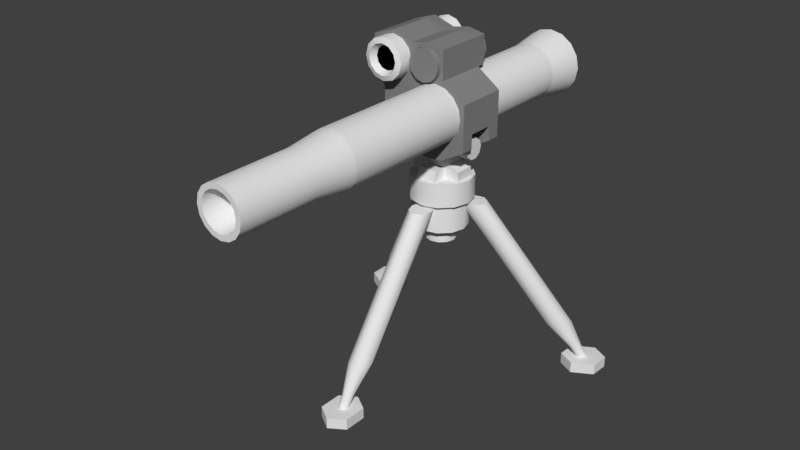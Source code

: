 # Source: tow.blend  (saved by Blender 2.77.0; exported with 4.5.12 LTS)
import bpy
from mathutils import Matrix  # noqa: F401  (used for matrix-valued properties, if any)

bpy.ops.wm.read_factory_settings(use_empty=True)
scene = bpy.context.scene
scene.name = 'Scene'

# ---- collections
col_collection_1 = bpy.data.collections.new('Collection 1'); scene.collection.children.link(col_collection_1)

# ---- materials (node trees are filled in below, after node groups)
mat_material = bpy.data.materials.new('Material')
mat_material.alpha_threshold = 0.0
mat_material.use_transparent_shadow = False
mat_material.roughness = 0.5
mat_material_001 = bpy.data.materials.new('Material.001')
mat_material_001.alpha_threshold = 0.0
mat_material_001.use_transparent_shadow = False
mat_material_001.diffuse_color = (0.2396, 0.2396, 0.2396, 1.0)
mat_material_001.roughness = 0.5
mat_material_002 = bpy.data.materials.new('Material.002')
mat_material_002.alpha_threshold = 0.0
mat_material_002.use_transparent_shadow = False
mat_material_002.diffuse_color = (0.0, 0.0, 0.0, 1.0)
mat_material_002.roughness = 0.5

# ---- material node trees

# ---- world
world_world = bpy.data.worlds.new('World'); scene.world = world_world
world_world.color = (0.05088, 0.05088, 0.05088)
world_world.use_sun_shadow = False
world_world.sun_shadow_jitter_overblur = 0.0
world_world.cycles.sampling_method = 'MANUAL'

# ---- meshes
me_cylinder_002 = bpy.data.meshes.new('Cylinder.002')
me_cylinder_002.from_pydata([(-0.3913, 0.2259, 0.1899), (-0.3891, 0.2651, 0.1899), (-0.4633, 0.3079, 0.1898), (-0.4962, 0.2865, 0.1897), (-0.4983, 0.2472, 0.1898), (-0.4685, 0.2133, 0.1898), (-0.4241, 0.2044, 0.1899), (-0.4189, 0.2991, 0.1898), (-0.08946, 0.1089, 0.7331), (-0.05967, 0.07491, 0.7331), (-0.06185, 0.03571, 0.7331), (-0.09471, 0.01422, 0.7331), (-0.139, 0.02304, 0.7331), (-0.1688, 0.057, 0.7331), (-0.1666, 0.0962, 0.7331), (-0.1338, 0.1177, 0.7331), (-0.5339, 0.3244, 0.005056), (-0.5348, 0.3088, 0.00507), (-0.5479, 0.3002, 0.005056), (-0.5657, 0.3037, 0.00502), (-0.5776, 0.3173, 0.004985), (-0.5768, 0.333, 0.00497), (-0.5636, 0.3416, 0.004985), (-0.5459, 0.338, 0.00502), (-0.5006, 0.3176, 0.07554), (-0.4857, 0.3006, 0.07558), (-0.4868, 0.281, 0.0756), (-0.5032, 0.2703, 0.07558), (-0.5254, 0.2747, 0.07554), (-0.5403, 0.2917, 0.0755), (-0.5392, 0.3113, 0.07548), (-0.5228, 0.3221, 0.0755), (-0.5397, 0.2325, -0.02334), (-0.5397, 0.2325, 0.02495), (-0.6271, 0.283, -0.02334), (-0.6271, 0.283, 0.02495), (-0.4712, 0.3511, -0.02334), (-0.4712, 0.3511, 0.02495), (-0.5586, 0.4015, -0.02334), (-0.5586, 0.4015, 0.02495), (-0.6307, 0.3641, 0.02495), (-0.6307, 0.3641, -0.02334), (-0.4676, 0.27, 0.02495), (-0.4676, 0.27, -0.02334), (0.3913, 0.2259, 0.1899), (0.4241, 0.2044, 0.1899), (0.4983, 0.2472, 0.1898), (0.4962, 0.2865, 0.1897), (0.4633, 0.3079, 0.1898), (0.4189, 0.2991, 0.1898), (0.3891, 0.2651, 0.1899), (0.4685, 0.2133, 0.1898), (0.139, 0.02304, 0.7331), (0.09471, 0.01422, 0.7331), (0.06185, 0.03571, 0.7331), (0.05967, 0.07491, 0.7331), (0.08946, 0.1089, 0.7331), (0.1338, 0.1177, 0.7331), (0.1666, 0.0962, 0.7331), (0.1688, 0.057, 0.7331), (0.5479, 0.3002, 0.005056), (0.5348, 0.3088, 0.00507), (0.5339, 0.3244, 0.005056), (0.5459, 0.338, 0.00502), (0.5636, 0.3416, 0.004985), (0.5768, 0.333, 0.00497), (0.5776, 0.3173, 0.004985), (0.5657, 0.3037, 0.00502), (0.5254, 0.2747, 0.07554), (0.5032, 0.2703, 0.07558), (0.4868, 0.281, 0.0756), (0.4857, 0.3006, 0.07558), (0.5006, 0.3176, 0.07554), (0.5228, 0.3221, 0.0755), (0.5392, 0.3113, 0.07548), (0.5403, 0.2917, 0.0755), (0.4712, 0.3511, -0.02334), (0.4712, 0.3511, 0.02495), (0.5586, 0.4015, -0.02334), (0.5586, 0.4015, 0.02495), (0.5397, 0.2325, -0.02334), (0.5397, 0.2325, 0.02495), (0.6271, 0.283, -0.02334), (0.6271, 0.283, 0.02495), (0.6307, 0.3641, 0.02495), (0.6307, 0.3641, -0.02334), (0.4676, 0.27, 0.02495), (0.4676, 0.27, -0.02334), (-5.928e-08, -0.4518, 0.1899), (-0.03504, -0.4695, 0.1899), (-0.03504, -0.5552, 0.1898), (-6.564e-08, -0.5729, 0.1897), (0.03504, -0.5552, 0.1898), (0.04955, -0.5123, 0.1898), (0.03504, -0.4695, 0.1899), (-0.04955, -0.5123, 0.1898), (-0.04955, -0.1319, 0.7331), (-0.03504, -0.08913, 0.7331), (-4.357e-08, -0.07141, 0.7331), (0.03504, -0.08913, 0.7331), (0.04955, -0.1319, 0.7331), (0.03504, -0.1747, 0.7331), (-5.587e-08, -0.1924, 0.7331), (-0.03504, -0.1747, 0.7331), (-0.01402, -0.6246, 0.005056), (-7.238e-08, -0.6175, 0.00507), (0.01402, -0.6246, 0.005056), (0.01982, -0.6417, 0.00502), (0.01402, -0.6589, 0.004985), (-1.035e-07, -0.666, 0.00497), (-0.01402, -0.6589, 0.004985), (-0.01982, -0.6417, 0.00502), (-0.02478, -0.5924, 0.07554), (-0.01752, -0.5709, 0.07558), (-8.785e-08, -0.5621, 0.0756), (0.01752, -0.5709, 0.07558), (0.02478, -0.5924, 0.07554), (0.01752, -0.6138, 0.0755), (-9.7e-08, -0.6227, 0.07548), (-0.01752, -0.6138, 0.0755), (0.06844, -0.5836, -0.02334), (0.06844, -0.5836, 0.02495), (0.06844, -0.6845, -0.02334), (0.06844, -0.6845, 0.02495), (-0.06844, -0.5836, -0.02334), (-0.06844, -0.5836, 0.02495), (-0.06844, -0.6845, -0.02334), (-0.06844, -0.6845, 0.02495), (-1.1e-07, -0.7282, 0.02495), (-1.1e-07, -0.7282, -0.02334), (-8.153e-08, -0.5399, 0.02495), (-8.153e-08, -0.5399, -0.02334), (4.121e-09, -0.1166, 0.6262), (4.121e-09, -0.1166, 0.7462), (-0.0583, -0.101, 0.6262), (-0.0583, -0.101, 0.7462), (-0.101, -0.0583, 0.6262), (-0.101, -0.0583, 0.7462), (-0.1166, 1.207e-07, 0.6262), (-0.1166, 1.207e-07, 0.7462), (-0.101, 0.0583, 0.6262), (-0.101, 0.0583, 0.7462), (-0.0583, 0.101, 0.6262), (-0.0583, 0.101, 0.7462), (2.173e-08, 0.1166, 0.6262), (2.173e-08, 0.1166, 0.7462), (0.0583, 0.101, 0.6262), (0.0583, 0.101, 0.7462), (0.101, 0.0583, 0.6262), (0.101, 0.0583, 0.7462), (0.1166, 1.346e-07, 0.6262), (0.1166, 1.346e-07, 0.7462), (0.101, -0.0583, 0.6262), (0.101, -0.0583, 0.7462), (0.0583, -0.101, 0.6262), (0.0583, -0.101, 0.7462)], [], [(14, 13, 12, 11, 10, 9, 8, 15), (29, 4, 3, 30), (3, 14, 15, 2), (4, 13, 14, 3), (5, 12, 13, 4), (6, 11, 12, 5), (0, 10, 11, 6), (1, 9, 10, 0), (7, 8, 9, 1), (2, 15, 8, 7), (24, 7, 1, 25), (25, 1, 0, 26), (26, 0, 6, 27), (27, 6, 5, 28), (28, 5, 4, 29), (30, 3, 2, 31), (31, 2, 7, 24), (22, 31, 24, 23), (21, 30, 31, 22), (19, 28, 29, 20), (18, 27, 28, 19), (17, 26, 27, 18), (16, 25, 26, 17), (23, 24, 25, 16), (20, 29, 30, 21), (33, 35, 34, 32), (40, 39, 38, 41), (39, 37, 36, 38), (42, 33, 32, 43), (42, 40, 35, 33), (37, 39, 40, 42), (37, 42, 43, 36), (35, 40, 41, 34), (58, 57, 56, 55, 54, 53, 52, 59), (73, 48, 47, 74), (47, 58, 59, 46), (48, 57, 58, 47), (49, 56, 57, 48), (50, 55, 56, 49), (44, 54, 55, 50), (45, 53, 54, 44), (51, 52, 53, 45), (46, 59, 52, 51), (68, 51, 45, 69), (69, 45, 44, 70), (70, 44, 50, 71), (71, 50, 49, 72), (72, 49, 48, 73), (74, 47, 46, 75), (75, 46, 51, 68), (66, 75, 68, 67), (65, 74, 75, 66), (63, 72, 73, 64), (62, 71, 72, 63), (61, 70, 71, 62), (60, 69, 70, 61), (67, 68, 69, 60), (64, 73, 74, 65), (77, 79, 78, 76), (84, 83, 82, 85), (83, 81, 80, 82), (86, 77, 76, 87), (86, 84, 79, 77), (81, 83, 84, 86), (81, 86, 87, 80), (79, 84, 85, 78), (102, 101, 100, 99, 98, 97, 96, 103), (117, 92, 91, 118), (91, 102, 103, 90), (92, 101, 102, 91), (93, 100, 101, 92), (94, 99, 100, 93), (88, 98, 99, 94), (89, 97, 98, 88), (95, 96, 97, 89), (90, 103, 96, 95), (112, 95, 89, 113), (113, 89, 88, 114), (114, 88, 94, 115), (115, 94, 93, 116), (116, 93, 92, 117), (118, 91, 90, 119), (119, 90, 95, 112), (110, 119, 112, 111), (109, 118, 119, 110), (107, 116, 117, 108), (106, 115, 116, 107), (105, 114, 115, 106), (104, 113, 114, 105), (111, 112, 113, 104), (108, 117, 118, 109), (121, 123, 122, 120), (128, 127, 126, 129), (127, 125, 124, 126), (130, 121, 120, 131), (130, 128, 123, 121), (125, 127, 128, 130), (125, 130, 131, 124), (123, 128, 129, 122), (132, 133, 135, 134), (134, 135, 137, 136), (136, 137, 139, 138), (138, 139, 141, 140), (140, 141, 143, 142), (142, 143, 145, 144), (144, 145, 147, 146), (146, 147, 149, 148), (148, 149, 151, 150), (150, 151, 153, 152), (135, 133, 155, 153, 151, 149, 147, 145, 143, 141, 139, 137), (152, 153, 155, 154), (154, 155, 133, 132), (132, 134, 136, 138, 140, 142, 144, 146, 148, 150, 152, 154)])
me_cylinder_002.polygons.foreach_set('use_smooth', [True] * 113)
me_cylinder_002.use_remesh_preserve_volume = False
me_cylinder_002.use_remesh_preserve_attributes = False
me_cylinder_002.use_mirror_vertex_groups = False
me_cylinder_002.update()
me_cylinder_001 = bpy.data.meshes.new('Cylinder.001')
me_cylinder_001.from_pydata([(3.572e-09, -0.1376, 0.3953), (3.572e-09, -0.1376, 0.4957), (-0.06879, -0.1192, 0.3953), (-0.06879, -0.1192, 0.4957), (-0.1192, -0.06879, 0.3953), (-0.1192, -0.06879, 0.4957), (-0.1376, 1.206e-07, 0.3953), (-0.1376, 1.206e-07, 0.4957), (-0.1192, 0.06879, 0.3953), (-0.1192, 0.06879, 0.4957), (-0.06879, 0.1192, 0.3953), (-0.06879, 0.1192, 0.4957), (2.435e-08, 0.1376, 0.3953), (2.435e-08, 0.1376, 0.4957), (0.06879, 0.1192, 0.3953), (0.06879, 0.1192, 0.4957), (0.1192, 0.06879, 0.3953), (0.1192, 0.06879, 0.4957), (0.1376, 1.37e-07, 0.3953), (0.1376, 1.37e-07, 0.4957), (0.1192, -0.06879, 0.3953), (0.1192, -0.06879, 0.4957), (0.06879, -0.1192, 0.3953), (0.06879, -0.1192, 0.4957), (1.773e-08, -0.06736, 0.3964), (-0.03368, -0.05833, 0.3964), (-0.05833, -0.03368, 0.3964), (-0.06736, 1.127e-07, 0.3964), (-0.05833, 0.03368, 0.3964), (-0.03368, 0.05833, 0.3964), (2.79e-08, 0.06736, 0.3964), (0.03368, 0.05833, 0.3964), (0.05833, 0.03368, 0.3964), (0.06736, 1.207e-07, 0.3964), (0.05833, -0.03368, 0.3964), (0.03368, -0.05833, 0.3964), (-1.226e-08, -0.06736, 0.2026), (-0.03368, -0.05833, 0.2026), (-0.05833, -0.03368, 0.2026), (-0.06736, 1.127e-07, 0.2026), (-0.05833, 0.03368, 0.2026), (-0.03368, 0.05833, 0.2026), (-2.087e-09, 0.06736, 0.2026), (0.03368, 0.05833, 0.2026), (0.05833, 0.03368, 0.2026), (0.06736, 1.207e-07, 0.2026), (0.05833, -0.03368, 0.2026), (0.03368, -0.05833, 0.2026), (0.1137, 0.04292, 0.4928), (0.1137, -0.04292, 0.4928), (-0.1137, 0.04292, 0.4928), (-0.1137, -0.04292, 0.4928), (0.07125, -0.04292, 0.6585), (-0.07125, -0.04292, 0.6585), (-0.07125, 0.04292, 0.6585), (0.07125, 0.04292, 0.6585), (0.1137, 0.04292, 0.5385), (0.1137, -0.04292, 0.5385), (-0.1137, -0.04292, 0.5385), (-0.1137, 0.04292, 0.5385), (-0.07125, 0.04292, 0.5654), (0.07125, 0.04292, 0.5654), (0.07125, -0.04292, 0.5654), (-0.07125, -0.04292, 0.5654), (0.04306, -0.09471, 0.5412), (-0.04306, -0.09471, 0.5412), (-0.04306, 0.09471, 0.5412), (0.04306, 0.09471, 0.5412), (-0.04306, 0.1163, 0.4932), (0.04306, 0.1163, 0.4932), (0.04306, -0.1163, 0.4932), (-0.04306, -0.1163, 0.4932)], [], [(0, 1, 3, 2), (2, 3, 5, 4), (4, 5, 7, 6), (6, 7, 9, 8), (8, 9, 11, 10), (10, 11, 13, 12), (12, 13, 15, 14), (14, 15, 17, 16), (16, 17, 19, 18), (18, 19, 21, 20), (3, 1, 23, 21, 19, 17, 15, 13, 11, 9, 7, 5), (20, 21, 23, 22), (22, 23, 1, 0), (0, 2, 4, 6, 8, 10, 12, 14, 16, 18, 20, 22), (33, 34, 46, 45), (30, 31, 43, 42), (27, 28, 40, 39), (34, 35, 47, 46), (24, 25, 37, 36), (31, 32, 44, 43), (28, 29, 41, 40), (35, 24, 36, 47), (25, 26, 38, 37), (32, 33, 45, 44), (29, 30, 42, 41), (26, 27, 39, 38), (56, 57, 49, 48), (63, 58, 51), (58, 59, 50, 51), (61, 56, 48), (54, 53, 52, 55), (59, 60, 50), (60, 61, 48, 50), (57, 62, 49), (62, 63, 51, 49), (52, 53, 63, 62), (54, 55, 61, 60), (63, 60, 59, 58), (61, 62, 57, 56), (55, 52, 62, 61), (53, 54, 60, 63), (64, 65, 71, 70), (66, 67, 69, 68), (67, 64, 70, 69), (65, 66, 68, 71), (64, 67, 66, 65), (36, 37, 38, 39, 40, 41, 42, 43, 44, 45, 46, 47)])
me_cylinder_001.polygons.foreach_set('use_smooth', [True] * 47)
me_cylinder_001.use_remesh_preserve_volume = False
me_cylinder_001.use_remesh_preserve_attributes = False
me_cylinder_001.use_mirror_vertex_groups = False
me_cylinder_001.update()
me_cylinder = bpy.data.meshes.new('Cylinder')
me_cylinder.from_pydata([(0.04798, 0.5336, 0.03422), (0.04798, -0.7059, 0.03422), (0.001175, 0.5336, 0.04353), (0.001175, -0.7059, 0.04353), (-0.0385, 0.5336, 0.07004), (-0.0385, -0.7059, 0.07004), (-0.06501, 0.5336, 0.1097), (-0.06501, -0.7059, 0.1097), (-0.07432, 0.5336, 0.1565), (-0.07432, -0.7059, 0.1565), (-0.06501, 0.5336, 0.2033), (-0.06501, -0.7059, 0.2033), (-0.0385, 0.5336, 0.243), (-0.0385, -0.7059, 0.243), (0.001175, 0.5336, 0.2695), (0.001175, -0.7059, 0.2695), (0.04798, 0.5336, 0.2788), (0.04798, -0.7059, 0.2788), (0.09478, 0.5336, 0.2695), (0.09478, -0.7059, 0.2695), (0.1345, 0.5336, 0.243), (0.1345, -0.7059, 0.243), (0.161, 0.5336, 0.2033), (0.161, -0.7059, 0.2033), (0.1703, 0.5336, 0.1565), (0.1703, -0.7059, 0.1565), (0.161, 0.5336, 0.1097), (0.161, -0.7059, 0.1097), (0.1345, 0.5336, 0.07004), (0.1345, -0.7059, 0.07004), (0.09478, 0.5336, 0.04353), (0.09478, -0.7059, 0.04353), (0.008316, -0.8691, 0.06077), (0.04798, -0.8691, 0.05288), (-0.02531, -0.8691, 0.08323), (-0.04777, -0.8691, 0.1169), (-0.05566, -0.8691, 0.1565), (-0.04777, -0.8691, 0.1962), (-0.02531, -0.8691, 0.2298), (0.008316, -0.8691, 0.2523), (0.04798, -0.8691, 0.2602), (0.08764, -0.8691, 0.2523), (0.1213, -0.8691, 0.2298), (0.1437, -0.8691, 0.1962), (0.1516, -0.8691, 0.1565), (0.1437, -0.8691, 0.1169), (0.1213, -0.8691, 0.08323), (0.08764, -0.8691, 0.06077), (0.017, -1.234, 0.08174), (0.04798, -1.234, 0.07558), (-0.009252, -1.234, 0.09929), (-0.0268, -1.234, 0.1255), (-0.03296, -1.234, 0.1565), (-0.0268, -1.234, 0.1875), (-0.009252, -1.234, 0.2137), (0.017, -1.234, 0.2313), (0.04798, -1.234, 0.2375), (0.07895, -1.234, 0.2313), (0.1052, -1.234, 0.2137), (0.1228, -1.234, 0.1875), (0.1289, -1.234, 0.1565), (0.1228, -1.234, 0.1255), (0.1052, -1.234, 0.09929), (0.07895, -1.234, 0.08174), (0.04798, 0.694, 0.03649), (0.002043, 0.694, 0.04562), (-0.0369, 0.694, 0.07164), (-0.06292, 0.694, 0.1106), (-0.07205, 0.694, 0.1565), (-0.06292, 0.694, 0.2025), (-0.0369, 0.694, 0.2414), (0.002043, 0.694, 0.2674), (0.04798, 0.694, 0.2765), (0.09391, 0.694, 0.2674), (0.1329, 0.694, 0.2414), (0.1589, 0.694, 0.2025), (0.168, 0.694, 0.1565), (0.1589, 0.694, 0.1106), (0.1329, 0.694, 0.07164), (0.09391, 0.694, 0.04562), (-0.1619, 0.2387, 0.4091), (-0.1619, 0.148, 0.4143), (0.003373, 0.1407, 0.4176), (0.003373, 0.1806, 0.4176), (-0.03125, 0.1407, 0.4083), (-0.03125, 0.1806, 0.4083), (-0.0566, 0.1407, 0.383), (-0.0566, 0.1806, 0.383), (-0.06587, 0.1407, 0.3484), (-0.06587, 0.1806, 0.3484), (-0.0566, 0.1407, 0.3137), (-0.0566, 0.1806, 0.3137), (-0.03125, 0.1407, 0.2884), (-0.03125, 0.1806, 0.2884), (0.003373, 0.1407, 0.2791), (0.003373, 0.1806, 0.2791), (0.038, 0.1407, 0.2884), (0.038, 0.1806, 0.2884), (0.06334, 0.1407, 0.3137), (0.06334, 0.1806, 0.3137), (0.07262, 0.1407, 0.3484), (0.07262, 0.1806, 0.3484), (0.06334, 0.1407, 0.383), (0.06334, 0.1806, 0.383), (0.038, 0.1407, 0.4083), (0.038, 0.1806, 0.4083), (-0.1948, 0.148, 0.4054), (-0.1923, 0.2387, 0.401), (-0.219, 0.148, 0.3813), (-0.2145, 0.2387, 0.3787), (-0.2278, 0.148, 0.3484), (-0.2227, 0.2387, 0.3484), (-0.219, 0.148, 0.3154), (-0.2145, 0.2387, 0.318), (-0.1948, 0.148, 0.2913), (-0.1923, 0.2387, 0.2958), (-0.1619, 0.148, 0.2825), (-0.1619, 0.2387, 0.2876), (-0.129, 0.148, 0.2913), (-0.1315, 0.2387, 0.2958), (-0.1048, 0.148, 0.3154), (-0.1093, 0.2387, 0.318), (-0.09601, 0.148, 0.3484), (-0.1011, 0.2387, 0.3484), (-0.1048, 0.148, 0.3813), (-0.1093, 0.2387, 0.3787), (-0.129, 0.148, 0.4054), (-0.1315, 0.2387, 0.401), (0.08248, 0.1129, 0.2967), (0.08248, 0.1129, 0.4207), (0.08248, -0.1144, 0.2967), (0.08248, -0.1144, 0.4207), (-0.2587, 0.1129, 0.2752), (-0.2587, 0.1129, 0.4207), (-0.2587, -0.1144, 0.2752), (-0.2587, -0.1144, 0.4207), (-0.06978, -0.1144, 0.4207), (-0.06978, -0.1144, 0.1942), (-0.06978, 0.1129, 0.4207), (-0.06978, 0.1129, 0.2106), (-0.1643, -0.1144, 0.4519), (-0.2075, 0.1129, 0.2106), (-0.2075, -0.1144, 0.2106), (-0.1643, 0.1129, 0.4519), (0.00635, 0.1129, 0.4354), (0.00635, -0.1144, 0.4354), (0.08248, -0.1144, 0.02572), (0.08248, 0.1129, 0.02572), (-0.2075, -0.1144, 0.1682), (-0.06978, -0.1144, 0.02572), (-0.06978, 0.1129, 0.02572), (-0.2075, 0.1129, 0.1682), (0.1873, -0.1144, 0.2238), (0.1873, 0.1129, 0.2238), (0.1873, 0.1129, 0.08814), (0.1873, -0.1144, 0.08814), (-0.1577, -0.04634, 0.0003006), (0.1577, -0.04634, 0.0003006), (-0.1577, -0.03756, 0.02731), (0.1577, -0.03756, 0.02731), (-0.1577, -0.01459, 0.04399), (0.1577, -0.01459, 0.04399), (-0.1577, 0.0138, 0.04399), (0.1577, 0.0138, 0.04399), (-0.1577, 0.03678, 0.02731), (0.1577, 0.03678, 0.02731), (-0.1577, 0.04555, 0.0003006), (0.1577, 0.04555, 0.0003006), (-0.1577, 0.03678, -0.0267), (0.1577, 0.03678, -0.0267), (-0.1577, 0.0138, -0.04339), (0.1577, 0.0138, -0.04339), (-0.1577, -0.01459, -0.04339), (0.1577, -0.01459, -0.04339), (-0.1577, -0.03756, -0.0267), (0.1577, -0.03756, -0.0267), (0.08248, 0.05694, 0.4207), (0.08248, -0.05841, 0.4207), (0.08248, -0.05841, 0.2967), (0.08248, 0.05694, 0.2967), (-0.2587, -0.05841, 0.4207), (-0.2587, 0.05694, 0.4207), (-0.2587, 0.05694, 0.2752), (-0.2587, -0.05841, 0.2752), (-0.06978, -0.05841, 0.4207), (-0.06978, 0.05694, 0.4207), (-0.1643, -0.05841, 0.4519), (-0.1643, 0.05694, 0.4519), (-0.2075, -0.05841, 0.2106), (-0.2075, 0.05694, 0.2106), (0.00635, -0.05841, 0.4354), (0.00635, 0.05694, 0.4354), (0.08248, -0.05841, 0.02572), (0.08248, 0.05694, 0.02572), (-0.06978, -0.05841, 0.02572), (-0.06978, 0.05694, 0.02572), (-0.2075, -0.05841, 0.1682), (-0.2075, 0.05694, 0.1682), (0.1873, -0.05841, 0.2238), (0.1873, 0.05694, 0.2238), (0.1873, -0.05841, 0.08814), (0.1873, 0.05694, 0.08814), (0.07674, 0.05694, -0.0365), (0.07674, 0.1129, -0.0365), (-0.2075, -0.1144, 0.106), (-0.07552, -0.1144, -0.0365), (-0.07552, 0.05694, -0.0365), (-0.07552, 0.1129, -0.0365), (-0.2075, 0.1129, 0.106), (-0.2075, 0.05694, 0.106), (0.07674, -0.1144, -0.0365), (0.1873, 0.05694, 0.02593), (0.1873, 0.1129, 0.02593), (0.1873, -0.1144, 0.02593), (0.07674, -0.05841, -0.0365), (-0.07552, -0.05841, -0.0365), (-0.2075, -0.05841, 0.106), (0.1873, -0.05841, 0.02593), (0.08248, 0.1493, 0.2967), (0.08248, 0.1493, 0.4207), (-0.2587, 0.1493, 0.4207), (-0.2587, 0.1493, 0.2752), (0.00635, 0.1493, 0.4354), (-0.2075, 0.1493, 0.2106), (-0.1643, 0.1493, 0.4519), (-0.06978, 0.1493, 0.4207), (-0.06978, 0.1493, 0.2106), (0.008315, -1.234, 0.06077), (0.04798, -1.234, 0.05288), (-0.02531, -1.234, 0.08323), (-0.04777, -1.234, 0.1169), (-0.05566, -1.234, 0.1565), (-0.04777, -1.234, 0.1962), (-0.02531, -1.234, 0.2298), (0.008315, -1.234, 0.2523), (0.04798, -1.234, 0.2602), (0.08764, -1.234, 0.2523), (0.1213, -1.234, 0.2298), (0.1437, -1.234, 0.1962), (0.1516, -1.234, 0.1565), (0.1437, -1.234, 0.1169), (0.1213, -1.234, 0.08323), (0.08764, -1.234, 0.06077), (0.04798, -0.7693, 0.1565), (0.04798, 0.694, 0.01033), (-0.007966, 0.694, 0.02146), (-0.05539, 0.694, 0.05315), (-0.08708, 0.694, 0.1006), (-0.09821, 0.694, 0.1565), (-0.08708, 0.694, 0.2125), (-0.05539, 0.694, 0.2599), (-0.007966, 0.694, 0.2916), (0.04798, 0.694, 0.3027), (0.1039, 0.694, 0.2916), (0.1513, 0.694, 0.2599), (0.183, 0.694, 0.2125), (0.1942, 0.694, 0.1565), (0.183, 0.694, 0.1006), (0.1513, 0.694, 0.05315), (0.1039, 0.694, 0.02146), (0.04798, 0.5382, 0.1565), (-0.1619, -0.1844, 0.4147), (-0.1619, -0.1133, 0.4379), (0.003373, -0.1133, 0.4176), (0.003373, -0.1361, 0.4176), (-0.03125, -0.1133, 0.4083), (-0.03125, -0.1361, 0.4083), (-0.0566, -0.1133, 0.383), (-0.0566, -0.1361, 0.383), (-0.06587, -0.1133, 0.3484), (-0.06587, -0.1361, 0.3484), (-0.0566, -0.1133, 0.3137), (-0.0566, -0.1361, 0.3137), (-0.03125, -0.1133, 0.2884), (-0.03125, -0.1361, 0.2884), (0.003373, -0.1133, 0.2791), (0.003373, -0.1361, 0.2791), (0.038, -0.1133, 0.2884), (0.038, -0.1361, 0.2884), (0.06334, -0.1133, 0.3137), (0.06334, -0.1361, 0.3137), (0.07262, -0.1133, 0.3484), (0.07262, -0.1361, 0.3484), (0.06334, -0.1133, 0.383), (0.06334, -0.1361, 0.383), (0.038, -0.1133, 0.4083), (0.038, -0.1361, 0.4083), (-0.2067, -0.1133, 0.4259), (-0.1951, -0.1844, 0.4058), (-0.2395, -0.1133, 0.3931), (-0.2193, -0.1844, 0.3815), (-0.2515, -0.1133, 0.3484), (-0.2282, -0.1844, 0.3484), (-0.2395, -0.1133, 0.3036), (-0.2193, -0.1844, 0.3152), (-0.2067, -0.1133, 0.2708), (-0.1951, -0.1844, 0.2909), (-0.1619, -0.1133, 0.2588), (-0.1619, -0.1844, 0.282), (-0.1171, -0.1133, 0.2708), (-0.1287, -0.1844, 0.2909), (-0.08434, -0.1133, 0.3036), (-0.1045, -0.1844, 0.3152), (-0.07234, -0.1133, 0.3484), (-0.09556, -0.1844, 0.3484), (-0.08434, -0.1133, 0.3931), (-0.1045, -0.1844, 0.3815), (-0.1171, -0.1133, 0.4259), (-0.1287, -0.1844, 0.4058), (-0.08807, 0.2335, 0.3057), (-0.1193, 0.2335, 0.2745), (-0.2357, 0.2335, 0.3057), (-0.2471, 0.2335, 0.3484), (-0.1619, 0.2335, 0.2631), (-0.2357, 0.2335, 0.391), (-0.2045, 0.2335, 0.2745), (-0.2045, 0.2335, 0.4222), (-0.1619, 0.2335, 0.4336), (-0.07665, 0.2335, 0.3484), (-0.08807, 0.2335, 0.391), (-0.1193, 0.2335, 0.4222), (-0.1093, 0.2273, 0.318), (-0.1315, 0.2273, 0.2958), (-0.2145, 0.2273, 0.318), (-0.2227, 0.2273, 0.3484), (-0.1619, 0.2273, 0.2876), (-0.2145, 0.2273, 0.3787), (-0.1923, 0.2273, 0.2958), (-0.1923, 0.2273, 0.401), (-0.1619, 0.2273, 0.4091), (-0.1011, 0.2273, 0.3484), (-0.1093, 0.2273, 0.3787), (-0.1315, 0.2273, 0.401), (-0.08434, -0.1759, 0.3036), (-0.1171, -0.1759, 0.2708), (-0.2395, -0.1759, 0.3036), (-0.2515, -0.1759, 0.3484), (-0.1619, -0.1759, 0.2588), (-0.2395, -0.1759, 0.3931), (-0.2067, -0.1759, 0.2708), (-0.2067, -0.1759, 0.4259), (-0.1619, -0.1759, 0.4379), (-0.07234, -0.1759, 0.3484), (-0.08434, -0.1759, 0.3931), (-0.1171, -0.1759, 0.4259), (-0.1167, -0.1537, 0.3223), (-0.1358, -0.1537, 0.3032), (-0.2071, -0.1537, 0.3223), (-0.2141, -0.1537, 0.3484), (-0.1619, -0.1537, 0.2962), (-0.2071, -0.1537, 0.3745), (-0.188, -0.1537, 0.3032), (-0.188, -0.1537, 0.3936), (-0.1619, -0.1537, 0.4006), (-0.1097, -0.1537, 0.3484), (-0.1167, -0.1537, 0.3745), (-0.1358, -0.1537, 0.3936)], [], [(0, 1, 3, 2), (2, 3, 5, 4), (4, 5, 7, 6), (6, 7, 9, 8), (8, 9, 11, 10), (10, 11, 13, 12), (12, 13, 15, 14), (14, 15, 17, 16), (16, 17, 19, 18), (18, 19, 21, 20), (20, 21, 23, 22), (22, 23, 25, 24), (24, 25, 27, 26), (26, 27, 29, 28), (7, 5, 34, 35), (28, 29, 31, 30), (30, 31, 1, 0), (10, 12, 250, 249), (37, 36, 231, 232), (17, 15, 39, 40), (27, 25, 44, 45), (3, 1, 33, 32), (13, 11, 37, 38), (23, 21, 42, 43), (1, 31, 47, 33), (9, 7, 35, 36), (19, 17, 40, 41), (29, 27, 45, 46), (5, 3, 32, 34), (15, 13, 38, 39), (25, 23, 43, 44), (11, 9, 36, 37), (21, 19, 41, 42), (31, 29, 46, 47), (53, 52, 243), (45, 44, 239, 240), (38, 37, 232, 233), (46, 45, 240, 241), (39, 38, 233, 234), (47, 46, 241, 242), (40, 39, 234, 235), (32, 33, 228, 227), (33, 47, 242, 228), (41, 40, 235, 236), (34, 32, 227, 229), (42, 41, 236, 237), (35, 34, 229, 230), (43, 42, 237, 238), (36, 35, 230, 231), (44, 43, 238, 239), (72, 73, 260), (20, 22, 255, 254), (30, 0, 244, 259), (6, 8, 248, 247), (16, 18, 253, 252), (26, 28, 258, 257), (2, 4, 246, 245), (12, 14, 251, 250), (22, 24, 256, 255), (8, 10, 249, 248), (18, 20, 254, 253), (28, 30, 259, 258), (4, 6, 247, 246), (14, 16, 252, 251), (0, 2, 245, 244), (24, 26, 257, 256), (143, 138, 225, 224), (123, 121, 321, 330), (82, 83, 85, 84), (154, 201, 211, 212), (122, 318, 319, 124), (84, 85, 87, 86), (190, 145, 131, 177), (120, 309, 318, 122), (86, 87, 89, 88), (188, 142, 134, 183), (118, 310, 309, 120), (88, 89, 91, 90), (144, 129, 219, 222), (116, 313, 310, 118), (90, 91, 93, 92), (181, 133, 132, 182), (114, 315, 313, 116), (92, 93, 95, 94), (140, 135, 134, 142), (112, 311, 315, 114), (94, 95, 97, 96), (177, 131, 130, 178), (110, 312, 311, 112), (96, 97, 99, 98), (263, 265, 266, 264), (108, 314, 312, 110), (98, 99, 101, 100), (126, 320, 317, 81), (106, 316, 314, 108), (100, 101, 103, 102), (85, 83, 105, 103, 101, 99, 97, 95, 93, 91, 89, 87), (81, 317, 316, 106), (102, 103, 105, 104), (145, 136, 137, 130), (124, 319, 320, 126), (104, 105, 83, 82), (308, 261, 353, 356), (186, 140, 136, 184), (180, 135, 140, 186), (136, 140, 142, 137), (139, 128, 147, 150), (138, 144, 222, 225), (131, 145, 130), (139, 141, 223, 226), (184, 136, 145, 190), (150, 147, 203, 207), (146, 149, 205, 210), (137, 142, 148, 149), (130, 137, 149, 146), (141, 139, 150, 151), (189, 141, 151, 197), (198, 152, 155, 200), (147, 128, 153, 154), (178, 130, 152, 198), (130, 146, 155, 152), (156, 157, 159, 158), (158, 159, 161, 160), (160, 161, 163, 162), (162, 163, 165, 164), (164, 165, 167, 166), (166, 167, 169, 168), (168, 169, 171, 170), (170, 171, 173, 172), (159, 157, 175, 173, 171, 169, 167, 165, 163, 161), (172, 173, 175, 174), (174, 175, 157, 156), (156, 158, 160, 162, 164, 166, 168, 170, 172, 174), (128, 179, 199, 153), (179, 178, 198, 199), (153, 199, 201, 154), (199, 198, 200, 201), (142, 188, 196, 148), (188, 189, 197, 196), (201, 193, 202, 211), (195, 194, 196, 197), (197, 151, 208, 209), (193, 192, 194, 195), (138, 185, 191, 144), (185, 184, 190, 191), (133, 181, 187, 143), (181, 180, 186, 187), (143, 187, 185, 138), (187, 186, 184, 185), (129, 176, 179, 128), (176, 177, 178, 179), (135, 180, 183, 134), (180, 181, 182, 183), (141, 189, 182, 132), (189, 188, 183, 182), (144, 191, 176, 129), (191, 190, 177, 176), (192, 200, 217, 214), (192, 193, 201, 200), (202, 203, 212, 211), (214, 210, 205, 215), (215, 205, 204, 216), (207, 206, 209, 208), (203, 202, 206, 207), (210, 214, 217, 213), (200, 155, 213, 217), (195, 197, 209, 206), (149, 148, 204, 205), (147, 154, 212, 203), (196, 194, 215, 216), (155, 146, 210, 213), (193, 195, 206, 202), (151, 150, 207, 208), (148, 196, 216, 204), (194, 192, 214, 215), (224, 225, 226, 223), (222, 219, 218), (220, 224, 223, 221), (225, 222, 218, 226), (141, 132, 221, 223), (129, 128, 218, 219), (132, 133, 220, 221), (128, 139, 226, 218), (133, 143, 224, 220), (49, 48, 227, 228), (48, 50, 229, 227), (50, 51, 230, 229), (51, 52, 231, 230), (52, 53, 232, 231), (53, 54, 233, 232), (54, 55, 234, 233), (55, 56, 235, 234), (56, 57, 236, 235), (57, 58, 237, 236), (58, 59, 238, 237), (59, 60, 239, 238), (60, 61, 240, 239), (61, 62, 241, 240), (62, 63, 242, 241), (63, 49, 228, 242), (61, 60, 243), (54, 53, 243), (62, 61, 243), (55, 54, 243), (63, 62, 243), (56, 55, 243), (48, 49, 243), (49, 63, 243), (57, 56, 243), (50, 48, 243), (58, 57, 243), (51, 50, 243), (59, 58, 243), (52, 51, 243), (60, 59, 243), (65, 64, 244, 245), (66, 65, 245, 246), (67, 66, 246, 247), (68, 67, 247, 248), (69, 68, 248, 249), (70, 69, 249, 250), (71, 70, 250, 251), (72, 71, 251, 252), (73, 72, 252, 253), (74, 73, 253, 254), (75, 74, 254, 255), (76, 75, 255, 256), (77, 76, 256, 257), (78, 77, 257, 258), (79, 78, 258, 259), (64, 79, 259, 244), (65, 66, 260), (73, 74, 260), (66, 67, 260), (74, 75, 260), (67, 68, 260), (75, 76, 260), (68, 69, 260), (76, 77, 260), (69, 70, 260), (77, 78, 260), (70, 71, 260), (78, 79, 260), (71, 72, 260), (64, 65, 260), (79, 64, 260), (303, 305, 343, 342), (265, 267, 268, 266), (301, 303, 342, 333), (267, 269, 270, 268), (299, 301, 333, 334), (269, 271, 272, 270), (297, 299, 334, 337), (271, 273, 274, 272), (295, 297, 337, 339), (273, 275, 276, 274), (293, 295, 339, 335), (275, 277, 278, 276), (291, 293, 335, 336), (277, 279, 280, 278), (289, 291, 336, 338), (279, 281, 282, 280), (307, 262, 341, 344), (287, 289, 338, 340), (281, 283, 284, 282), (266, 268, 270, 272, 274, 276, 278, 280, 282, 284, 286, 264), (262, 287, 340, 341), (283, 285, 286, 284), (305, 307, 344, 343), (285, 263, 264, 286), (119, 121, 309, 310), (111, 113, 311, 312), (117, 119, 310, 313), (109, 111, 312, 314), (115, 117, 313, 315), (107, 109, 314, 316), (113, 115, 315, 311), (80, 107, 316, 317), (121, 123, 318, 309), (123, 125, 319, 318), (125, 127, 320, 319), (127, 80, 317, 320), (328, 329, 332, 331, 330, 321, 322, 325, 327, 323, 324, 326), (109, 107, 328, 326), (119, 117, 325, 322), (125, 123, 330, 331), (115, 113, 323, 327), (111, 109, 326, 324), (127, 125, 331, 332), (121, 119, 322, 321), (107, 80, 329, 328), (117, 115, 327, 325), (80, 127, 332, 329), (113, 111, 324, 323), (302, 300, 334, 333), (294, 292, 336, 335), (300, 298, 337, 334), (292, 290, 338, 336), (298, 296, 339, 337), (290, 288, 340, 338), (296, 294, 335, 339), (288, 261, 341, 340), (304, 302, 333, 342), (306, 304, 342, 343), (308, 306, 343, 344), (261, 308, 344, 341), (352, 350, 348, 347, 351, 349, 346, 345, 354, 355, 356, 353), (292, 294, 347, 348), (302, 304, 354, 345), (288, 290, 350, 352), (298, 300, 346, 349), (304, 306, 355, 354), (294, 296, 351, 347), (290, 292, 348, 350), (306, 308, 356, 355), (300, 302, 345, 346), (261, 288, 352, 353), (296, 298, 349, 351)])
me_cylinder.polygons.foreach_set('use_smooth', [True] * 318)
me_cylinder.polygons.foreach_set('material_index', [0, 0, 0, 0, 0, 0, 0, 0, 0, 0, 0, 0, 0, 0, 0, 0, 0, 0, 0, 0, 0, 0, 0, 0, 0, 0, 0, 0, 0, 0, 0, 0, 0, 0, 0, 0, 0, 0, 0, 0, 0, 0, 0, 0, 0, 0, 0, 0, 0, 0, 0, 0, 0, 0, 0, 0, 0, 0, 0, 0, 0, 0, 0, 0, 0, 0, 1, 0, 1, 1, 0, 1, 1, 0, 1, 1, 0, 1, 1, 0, 1, 1, 0, 1, 1, 0, 1, 1, 0, 1, 1, 0, 1, 0, 0, 1, 1, 0, 1, 1, 0, 1, 0, 1, 1, 1, 1, 1, 1, 1, 1, 1, 1, 1, 1, 1, 1, 1, 1, 1, 1, 0, 0, 0, 0, 0, 0, 0, 0, 0, 0, 0, 0, 1, 1, 1, 1, 1, 1, 1, 1, 1, 1, 1, 1, 1, 1, 1, 1, 1, 1, 1, 1, 1, 1, 1, 1, 1, 1, 1, 1, 1, 1, 1, 1, 1, 1, 1, 1, 1, 1, 1, 1, 1, 1, 1, 1, 1, 1, 1, 1, 1, 1, 1, 0, 0, 0, 0, 0, 0, 0, 0, 0, 0, 0, 0, 0, 0, 0, 0, 0, 0, 0, 0, 0, 0, 0, 0, 0, 0, 0, 0, 0, 0, 0, 0, 0, 0, 0, 0, 0, 0, 0, 0, 0, 0, 0, 0, 0, 0, 0, 0, 0, 0, 0, 0, 0, 0, 0, 0, 0, 0, 0, 0, 0, 0, 0, 1, 0, 1, 0, 1, 0, 1, 0, 1, 0, 1, 0, 1, 0, 1, 0, 0, 1, 1, 0, 1, 0, 1, 0, 0, 0, 0, 0, 0, 0, 0, 0, 0, 0, 0, 2, 0, 0, 0, 0, 0, 0, 0, 0, 0, 0, 0, 0, 0, 0, 0, 0, 0, 0, 0, 0, 0, 0, 0, 2, 0, 0, 0, 0, 0, 0, 0, 0, 0, 0, 0])
_k = set([(0, 2), (0, 30), (1, 3), (1, 31), (2, 4), (3, 5), (4, 6), (5, 7), (6, 8), (7, 9), (8, 10), (9, 11), (10, 12), (11, 13), (12, 14), (13, 15), (14, 16), (15, 17), (16, 18), (17, 19), (18, 20), (19, 21), (20, 22), (21, 23), (22, 24), (23, 25), (24, 26), (25, 27), (26, 28), (27, 29), (28, 30), (29, 31), (129, 176), (131, 177), (133, 181), (135, 180), (136, 184), (138, 185), (140, 186), (143, 187), (144, 191), (145, 190), (176, 177), (180, 181), (184, 185), (186, 187), (190, 191)])
me_cylinder.attributes.new('sharp_edge', 'BOOLEAN', 'EDGE').data.foreach_set('value', [ (min(e.vertices), max(e.vertices)) in _k for e in me_cylinder.edges])
me_cylinder.materials.append(mat_material)
me_cylinder.materials.append(mat_material_001)
me_cylinder.materials.append(mat_material_002)
me_cylinder.use_remesh_preserve_volume = False
me_cylinder.use_remesh_preserve_attributes = False
me_cylinder.use_mirror_vertex_groups = False
me_cylinder.update()

# ---- objects
ob_tow_stand = bpy.data.objects.new('TOW Stand', me_cylinder_002)
ob_bearing = bpy.data.objects.new('Bearing', me_cylinder_001)
ob_turret = bpy.data.objects.new('Turret', me_cylinder)

# ---- transforms, parenting, visibility, modifiers, constraints
ob_tow_stand.location = (0.0, 0.0, 0.0)
ob_tow_stand.lineart.crease_threshold = 0.0
_m = ob_tow_stand.modifiers.new('EdgeSplit', 'EDGE_SPLIT')
_m.split_angle = 0.829
ob_bearing.parent = ob_tow_stand
ob_bearing.location = (0.0, 0.0, 0.3563)
ob_bearing.lineart.crease_threshold = 0.0
_m = ob_bearing.modifiers.new('EdgeSplit', 'EDGE_SPLIT')
_m.split_angle = 0.569
ob_turret.parent = ob_bearing
ob_turret.matrix_parent_inverse = Matrix(((1.0, 0.0, 0.0, 0.0), (0.0, 1.0, 0.0, 0.0), (0.0, 0.0, 1.0, -0.3563), (0.0, 0.0, 0.0, 1.0)))
ob_turret.location = (0.0, 0.0, 0.9964)
ob_turret.lineart.crease_threshold = 0.0
_m = ob_turret.modifiers.new('EdgeSplit', 'EDGE_SPLIT')
_m.split_angle = 0.6493

# ---- collection membership
col_collection_1.objects.link(ob_tow_stand)
col_collection_1.objects.link(ob_bearing)
col_collection_1.objects.link(ob_turret)

# ---- scene / render settings (as saved in the file)
scene.frame_start = 1; scene.frame_end = 250; scene.frame_set(1)
scene.render.engine = 'BLENDER_EEVEE_NEXT'
scene.render.resolution_percentage = 50
scene.render.dither_intensity = 0.0
scene.cycles.use_denoising = False
scene.cycles.samples = 128
scene.cycles.sampling_pattern = 'TABULATED_SOBOL'
scene.cycles.light_sampling_threshold = 0.0
scene.cycles.use_adaptive_sampling = False
scene.cycles.use_light_tree = False
scene.cycles.blur_glossy = 0.0
scene.cycles.sample_clamp_indirect = 0.0
scene.view_settings.view_transform = 'Standard'
bpy.context.view_layer.update()

# ---- added for rendering (the .blend has no active camera and no usable light): camera, sun
cam_auto = bpy.data.cameras.new('AutoCamera')
cam_auto.lens = 50.0
cam_auto.sensor_width = 36.0
cam_auto.clip_end = 1000.0
ob_auto_camera = bpy.data.objects.new('AutoCamera', cam_auto)
scene.collection.objects.link(ob_auto_camera)
ob_auto_camera.location = (2.52935, -3.30517, 2.73595)
ob_auto_camera.rotation_euler = (1.09748, -7.21219e-08, 0.694738)
scene.camera = ob_auto_camera
light_auto_sun = bpy.data.lights.new('AutoSun', 'SUN')
light_auto_sun.energy = 3.0
light_auto_sun.angle = 0.0523599
ob_auto_sun = bpy.data.objects.new('AutoSun', light_auto_sun)
scene.collection.objects.link(ob_auto_sun)
ob_auto_sun.rotation_euler = (0.872665, 0.174533, 0.523599)
bpy.context.view_layer.update()
